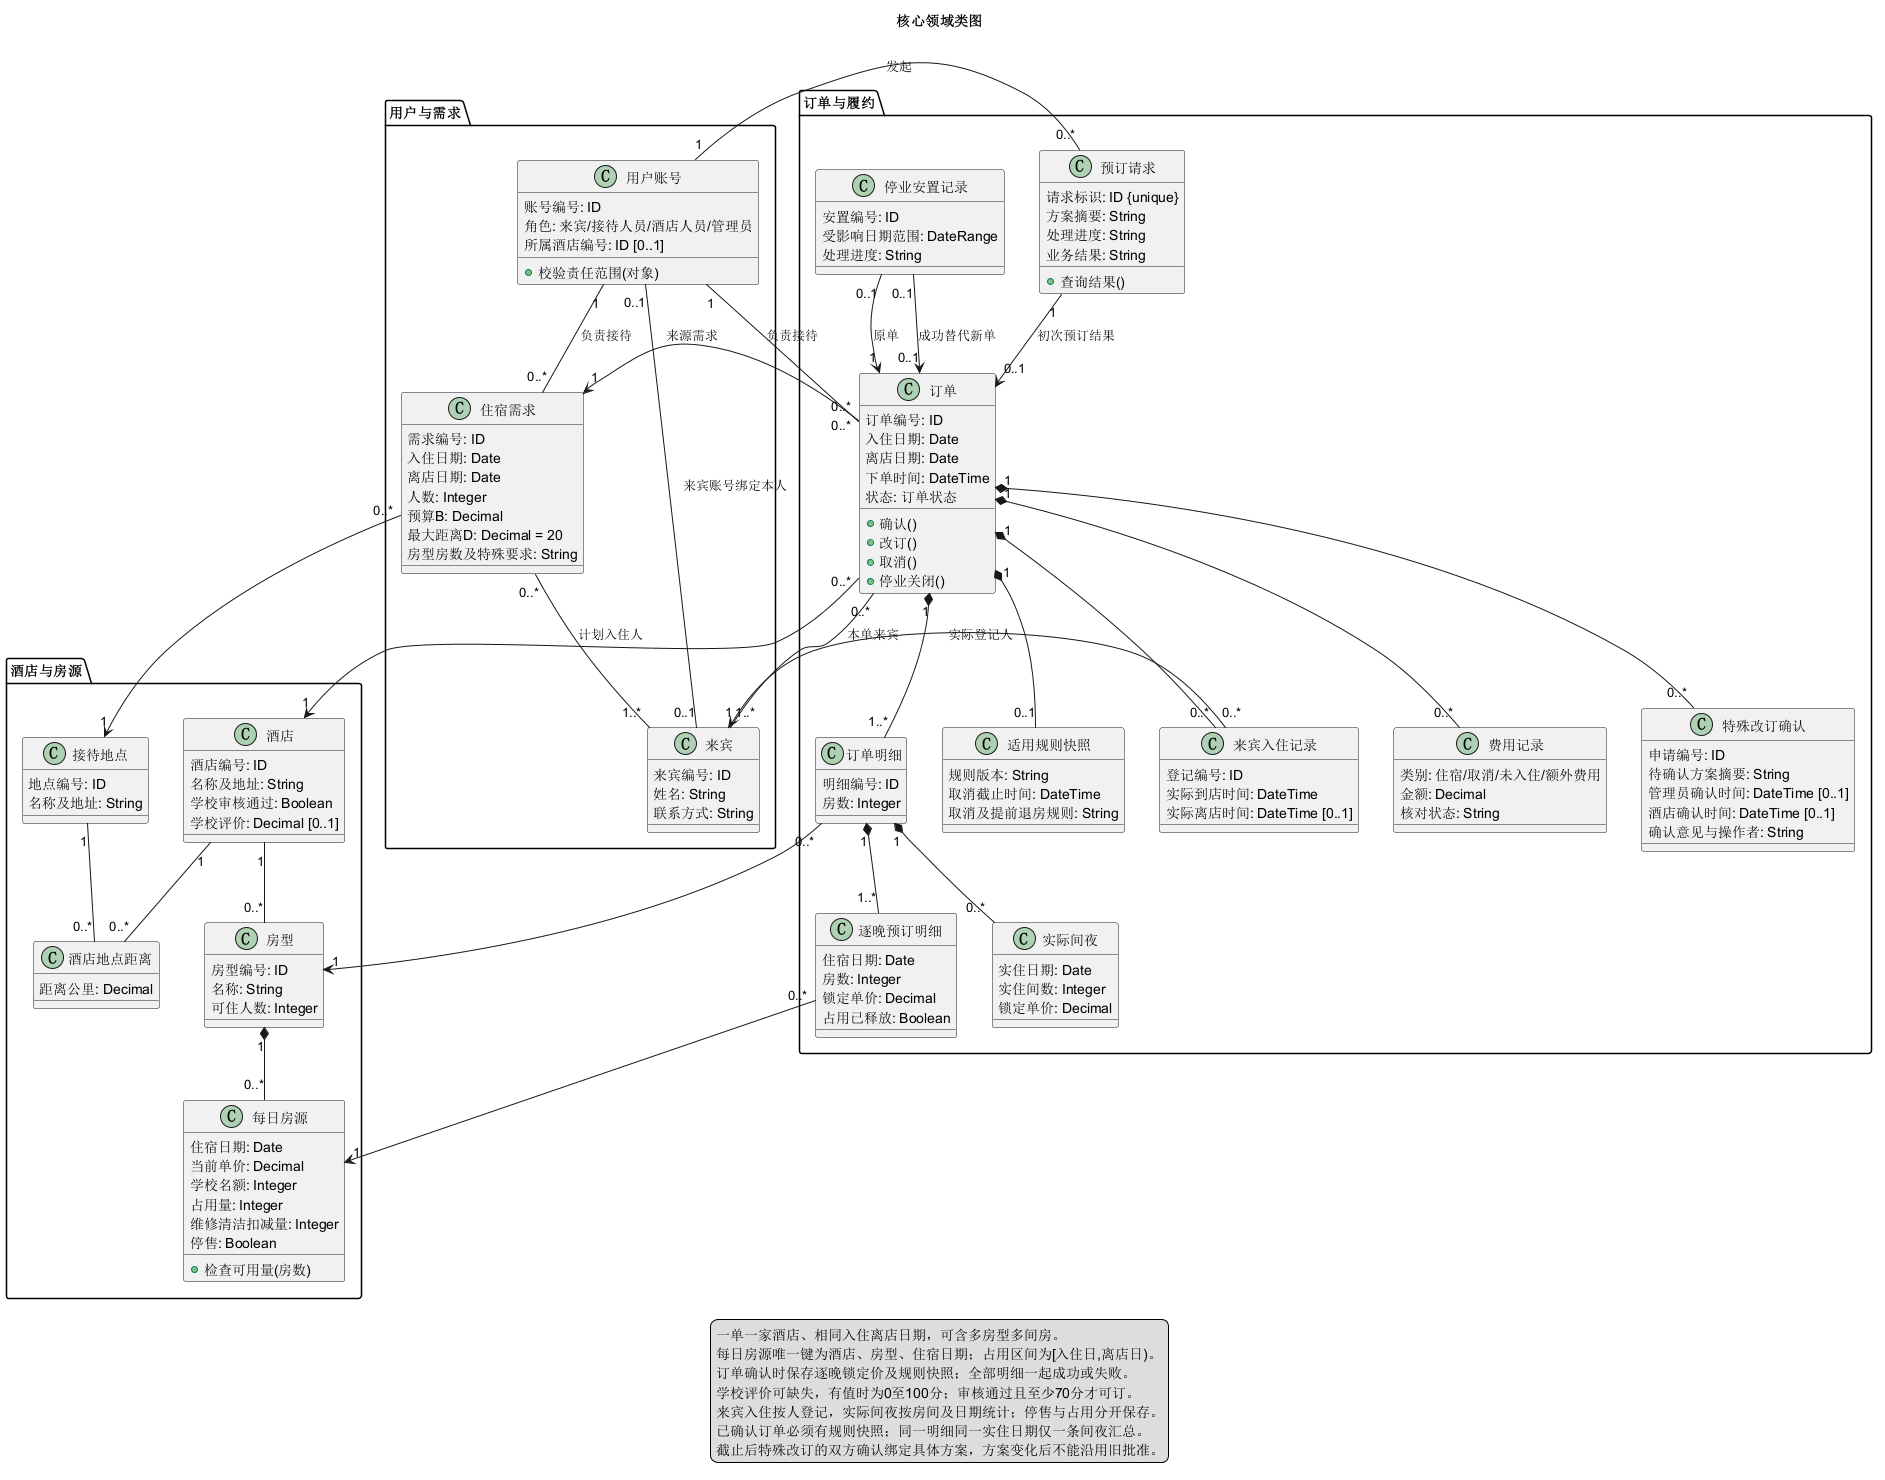

The diagram above was rendered by PlantUML. Its source (embedded in the PNG):
@startuml
title 核心领域类图

package "用户与需求" {
  class "用户账号" as User {
    账号编号: ID
    角色: 来宾/接待人员/酒店人员/管理员
    所属酒店编号: ID [0..1]
    +校验责任范围(对象)
  }
  class "来宾" as Guest {
    来宾编号: ID
    姓名: String
    联系方式: String
  }
  class "住宿需求" as Demand {
    需求编号: ID
    入住日期: Date
    离店日期: Date
    人数: Integer
    预算B: Decimal
    最大距离D: Decimal = 20
    房型房数及特殊要求: String
  }
  User "1" -- "0..*" Demand : 负责接待
  User "0..1" -- "0..1" Guest : 来宾账号绑定本人
  Demand "0..*" -- "1..*" Guest : 计划入住人
}

package "酒店与房源" {
  class "酒店" as Hotel {
    酒店编号: ID
    名称及地址: String
    学校审核通过: Boolean
    学校评价: Decimal [0..1]
  }
  class "接待地点" as Site {
    地点编号: ID
    名称及地址: String
  }
  class "酒店地点距离" as Distance {
    距离公里: Decimal
  }
  class "房型" as RoomType {
    房型编号: ID
    名称: String
    可住人数: Integer
  }
  class "每日房源" as Inventory {
    住宿日期: Date
    当前单价: Decimal
    学校名额: Integer
    占用量: Integer
    维修清洁扣减量: Integer
    停售: Boolean
    +检查可用量(房数)
  }
  Hotel "1" -- "0..*" RoomType
  RoomType "1" *-- "0..*" Inventory
  Hotel "1" -- "0..*" Distance
  Site "1" -- "0..*" Distance
}

package "订单与履约" {
  class "订单" as Order {
    订单编号: ID
    入住日期: Date
    离店日期: Date
    下单时间: DateTime
    状态: 订单状态
    +确认()
    +改订()
    +取消()
    +停业关闭()
  }
  class "订单明细" as Item {
    明细编号: ID
    房数: Integer
  }
  class "逐晚预订明细" as Night {
    住宿日期: Date
    房数: Integer
    锁定单价: Decimal
    占用已释放: Boolean
  }
  class "预订请求" as Request {
    请求标识: ID {unique}
    方案摘要: String
    处理进度: String
    业务结果: String
    +查询结果()
  }
  class "适用规则快照" as Rule {
    规则版本: String
    取消截止时间: DateTime
    取消及提前退房规则: String
  }
  class "来宾入住记录" as CheckIn {
    登记编号: ID
    实际到店时间: DateTime
    实际离店时间: DateTime [0..1]
  }
  class "实际间夜" as ActualNight {
    实住日期: Date
    实住间数: Integer
    锁定单价: Decimal
  }
  class "费用记录" as Fee {
    类别: 住宿/取消/未入住/额外费用
    金额: Decimal
    核对状态: String
  }
  class "停业安置记录" as Relocation {
    安置编号: ID
    受影响日期范围: DateRange
    处理进度: String
  }
  class "特殊改订确认" as Approval {
    申请编号: ID
    待确认方案摘要: String
    管理员确认时间: DateTime [0..1]
    酒店确认时间: DateTime [0..1]
    确认意见与操作者: String
  }
  Order "1" *-- "1..*" Item
  Item "0..*" --> "1" RoomType
  Item "1" *-- "1..*" Night
  Night "0..*" --> "1" Inventory
  Request "1" --> "0..1" Order : 初次预订结果
  Order "1" *-- "0..1" Rule
  Order "0..*" -- "1..*" Guest : 本单来宾
  Order "1" *-- "0..*" CheckIn
  CheckIn "0..*" --> "1" Guest : 实际登记人
  Item "1" *-- "0..*" ActualNight
  Order "1" *-- "0..*" Fee
  Order "1" *-- "0..*" Approval
  Relocation "0..1" --> "1" Order : 原单
  Relocation "0..1" --> "0..1" Order : 成功替代新单
}

User "1" -- "0..*" Order : 负责接待
User "1" -- "0..*" Request : 发起
Demand "1" <-- "0..*" Order : 来源需求
Demand "0..*" --> "1" Site
Order "0..*" --> "1" Hotel

legend bottom
  一单一家酒店、相同入住离店日期，可含多房型多间房。
  每日房源唯一键为酒店、房型、住宿日期；占用区间为[入住日,离店日)。
  订单确认时保存逐晚锁定价及规则快照；全部明细一起成功或失败。
  学校评价可缺失，有值时为0至100分；审核通过且至少70分才可订。
  来宾入住按人登记，实际间夜按房间及日期统计；停售与占用分开保存。
  已确认订单必须有规则快照；同一明细同一实住日期仅一条间夜汇总。
  截止后特殊改订的双方确认绑定具体方案，方案变化后不能沿用旧批准。
endlegend
@enduml